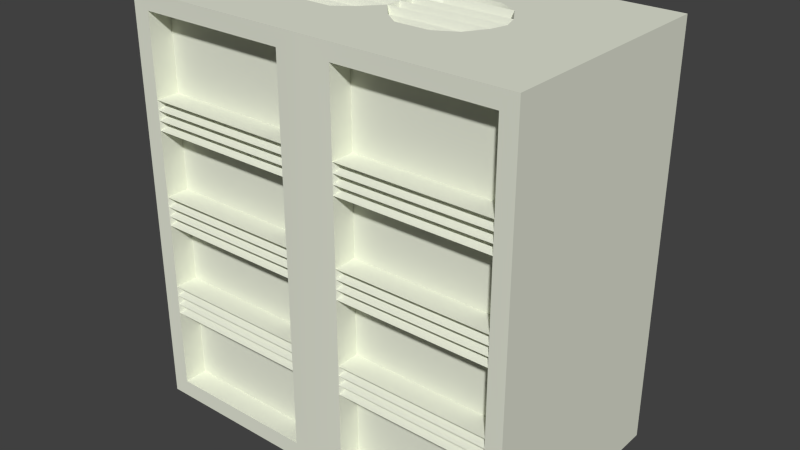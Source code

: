 # Source: Server.blend  (saved by Blender 2.66.1; exported with 4.5.12 LTS)
import bpy
from mathutils import Matrix  # noqa: F401  (used for matrix-valued properties, if any)

bpy.ops.wm.read_factory_settings(use_empty=True)
scene = bpy.context.scene
scene.name = 'Scene'

# ---- collections
col_collection_1 = bpy.data.collections.new('Collection 1'); scene.collection.children.link(col_collection_1)

# ---- materials (node trees are filled in below, after node groups)
mat_default2 = bpy.data.materials.new('default2')
mat_default2.alpha_threshold = 0.0
mat_default2.use_transparent_shadow = False
mat_default2.diffuse_color = (0.7882, 0.8118, 0.6902, 1.0)
mat_default2.roughness = 0.5
mat_default2.line_color = (0.0, 0.0, 0.0, 1.0)

# ---- material node trees

# ---- world
world_world = bpy.data.worlds.new('World'); scene.world = world_world
world_world.color = (0.05088, 0.05088, 0.05088)
world_world.use_sun_shadow = False
world_world.sun_shadow_jitter_overblur = 0.0
world_world.cycles.sampling_method = 'MANUAL'
world_world.cycles.sample_map_resolution = 256

# ---- meshes
me_cube1_001 = bpy.data.meshes.new('cube1.001')
me_cube1_001.from_pydata([(-0.9599, -0.562, -0.01358), (-0.9599, -0.562, 1.986), (0.9599, -0.562, 1.986), (0.9599, -0.562, -0.01358), (-0.9599, 0.562, -0.01358), (-0.9599, 0.562, 1.986), (0.9599, 0.562, 1.986), (0.9599, 0.562, -0.01358), (-0.0546, -0.562, 1.986), (0.0546, -0.562, 1.986), (-0.0546, -0.562, -0.01358), (0.0546, -0.562, -0.01358), (-0.1352, -0.56, 0.06699), (-0.1352, -0.56, 1.906), (-0.8793, -0.56, 1.906), (-0.8793, -0.56, 0.06699), (0.1352, -0.56, 1.906), (0.1352, -0.56, 0.06699), (0.8793, -0.56, 0.06699), (0.8793, -0.56, 1.906), (-0.1352, -0.56, 1.517), (-0.1352, -0.56, 1.376), (-0.1352, -0.56, 1.057), (-0.1352, -0.56, 0.916), (-0.1352, -0.56, 0.5971), (-0.1352, -0.56, 0.4563), (-0.8793, -0.56, 0.5971), (-0.8793, -0.56, 0.4563), (-0.8793, -0.56, 0.916), (-0.8793, -0.56, 1.057), (-0.8793, -0.56, 1.376), (-0.8793, -0.56, 1.517), (0.1352, -0.56, 0.4563), (0.1352, -0.56, 0.5971), (0.1352, -0.56, 0.916), (0.1352, -0.56, 1.057), (0.1352, -0.56, 1.376), (0.1352, -0.56, 1.517), (0.8793, -0.56, 1.376), (0.8793, -0.56, 1.517), (0.8793, -0.56, 1.057), (0.8793, -0.56, 0.916), (0.8793, -0.56, 0.5971), (0.8793, -0.56, 0.4563), (0.1352, -0.56, 1.47), (0.1352, -0.56, 1.423), (-0.8793, -0.56, 1.01), (-0.8793, -0.56, 0.963), (0.8793, -0.56, 0.5032), (0.8793, -0.56, 0.5502), (-0.8793, -0.56, 0.5502), (-0.8793, -0.56, 0.5032), (-0.8793, -0.56, 1.47), (-0.8793, -0.56, 1.423), (0.8793, -0.56, 1.423), (0.8793, -0.56, 1.47), (-0.1352, -0.56, 0.963), (-0.1352, -0.56, 1.01), (-0.1352, -0.56, 0.5032), (-0.1352, -0.56, 0.5502), (0.1352, -0.56, 0.5502), (0.1352, -0.56, 0.5032), (0.8793, -0.56, 0.963), (0.8793, -0.56, 1.01), (-0.1352, -0.56, 1.423), (-0.1352, -0.56, 1.47), (0.1352, -0.56, 1.01), (0.1352, -0.56, 0.963), (-0.8663, -0.5208, 0.5882), (-0.8663, -0.5208, 0.5672), (-0.1482, -0.5208, 0.5672), (-0.1482, -0.5208, 0.5882), (0.8663, -0.5208, 0.9331), (0.8663, -0.5208, 0.954), (0.1482, -0.5208, 0.954), (0.1482, -0.5208, 0.9331), (0.8663, -0.5208, 0.4734), (0.8663, -0.5208, 0.4943), (0.1482, -0.5208, 0.4943), (0.1482, -0.5208, 0.4734), (0.1482, -0.5208, 1.393), (0.8663, -0.5208, 1.393), (0.8663, -0.5208, 1.414), (0.1482, -0.5208, 1.414), (-0.8663, -0.5208, 1.048), (-0.8663, -0.5208, 1.027), (-0.1482, -0.5208, 1.027), (-0.1482, -0.5208, 1.048), (-0.8663, -0.5208, 1.508), (-0.8663, -0.5208, 1.487), (-0.1482, -0.5208, 1.487), (-0.1482, -0.5208, 1.508), (-0.8663, -0.5208, 0.5412), (-0.8663, -0.5208, 0.5203), (-0.1482, -0.5208, 0.5203), (-0.1482, -0.5208, 0.5412), (-0.8663, -0.5208, 0.4734), (-0.1482, -0.5208, 0.4734), (-0.1482, -0.5208, 0.4943), (-0.8663, -0.5208, 0.4943), (0.8663, -0.5208, 0.98), (0.8663, -0.5208, 1.001), (0.1482, -0.5208, 1.001), (0.1482, -0.5208, 0.98), (0.8663, -0.5208, 1.048), (0.1482, -0.5208, 1.048), (0.1482, -0.5208, 1.027), (0.8663, -0.5208, 1.027), (0.8663, -0.5208, 0.5203), (0.8663, -0.5208, 0.5412), (0.1482, -0.5208, 0.5412), (0.1482, -0.5208, 0.5203), (0.1482, -0.5208, 0.5882), (0.1482, -0.5208, 0.5672), (0.8663, -0.5208, 0.5672), (0.8663, -0.5208, 0.5882), (0.1482, -0.5208, 1.461), (0.1482, -0.5208, 1.44), (0.8663, -0.5208, 1.44), (0.8663, -0.5208, 1.461), (0.1482, -0.5208, 1.508), (0.1482, -0.5208, 1.487), (0.8663, -0.5208, 1.487), (0.8663, -0.5208, 1.508), (-0.8663, -0.5208, 1.001), (-0.8663, -0.5208, 0.98), (-0.1482, -0.5208, 0.98), (-0.1482, -0.5208, 1.001), (-0.1482, -0.5208, 0.9331), (-0.1482, -0.5208, 0.954), (-0.8663, -0.5208, 0.954), (-0.8663, -0.5208, 0.9331), (-0.8663, -0.5208, 1.461), (-0.8663, -0.5208, 1.44), (-0.1482, -0.5208, 1.44), (-0.1482, -0.5208, 1.461), (-0.1482, -0.5208, 1.393), (-0.1482, -0.5208, 1.414), (-0.8663, -0.5208, 1.414), (-0.8663, -0.5208, 1.393), (0.8793, -0.4466, 1.517), (0.8793, -0.4466, 1.906), (0.1352, -0.4466, 1.906), (0.1352, -0.4466, 1.517), (0.1352, -0.4466, 1.376), (0.1352, -0.4466, 1.057), (0.8793, -0.4466, 1.057), (0.8793, -0.4466, 1.376), (0.1352, -0.4466, 0.916), (0.1352, -0.4466, 0.5971), (0.8793, -0.4466, 0.5971), (0.8793, -0.4466, 0.916), (-0.8793, -0.4466, 0.4563), (-0.8793, -0.4466, 0.06699), (-0.1352, -0.4466, 0.06699), (-0.1352, -0.4466, 0.4563), (-0.1352, -0.4466, 0.5971), (-0.1352, -0.4466, 0.916), (-0.8793, -0.4466, 0.916), (-0.8793, -0.4466, 0.5971), (-0.1352, -0.4466, 1.057), (-0.1352, -0.4466, 1.376), (-0.8793, -0.4466, 1.376), (-0.8793, -0.4466, 1.057), (0.1352, -0.4466, 0.4563), (0.1352, -0.4466, 0.06699), (0.8793, -0.4466, 0.06699), (0.8793, -0.4466, 0.4563), (-0.1352, -0.4466, 1.517), (-0.1352, -0.4466, 1.906), (-0.8793, -0.4466, 1.906), (-0.8793, -0.4466, 1.517), (0.0, -0.562, 1.986), (0.0, 0.562, 1.986), (0.4799, 0.562, 1.986), (0.5072, -0.562, 1.986), (-0.4799, 0.562, 1.986), (-0.5072, -0.562, 1.986), (-0.4992, -0.2321, 1.986), (-0.488, 0.2321, 1.986), (0.488, 0.2321, 1.986), (0.4992, -0.2321, 1.986), (0.0, 0.2322, 1.986), (0.0, -0.2322, 1.986), (0.0, 0.0774, 1.986), (0.0, -0.0774, 1.986), (0.4955, -0.07737, 1.986), (0.4917, 0.07737, 1.986), (-0.4917, 0.07737, 1.986), (-0.4955, -0.07737, 1.986), (-0.1627, 0.2322, 1.986), (-0.3253, 0.2321, 1.986), (-0.3328, -0.2321, 1.986), (-0.1664, -0.2322, 1.986), (0.3253, 0.2321, 1.986), (0.1627, 0.2322, 1.986), (0.1664, -0.2322, 1.986), (0.3328, -0.2321, 1.986), (0.5173, 1.058e-16, 1.986), (-0.5173, 1.374e-16, 1.986), (-0.434, -0.1758, 1.986), (-0.0872, -0.1758, 1.986), (-0.08523, 0.1758, 1.986), (-0.4281, 0.1758, 1.986), (0.08523, 0.1758, 1.986), (0.0872, -0.1758, 1.986), (0.434, -0.1758, 1.986), (0.4281, 0.1758, 1.986), (0.0, 1.216e-16, 1.986), (-0.3832, 0.1804, 1.951), (-0.1206, 0.1805, 1.951), (-0.1664, 0.2138, 1.951), (-0.3224, 0.2138, 1.951), (0.4834, 0.05902, 1.951), (0.01149, 0.05904, 1.951), (0.01149, 0.004628, 1.951), (0.5014, 0.004628, 1.951), (-0.4706, 0.082, 1.951), (-0.02515, 0.08202, 1.951), (-0.09048, 0.1575, 1.951), (-0.4219, 0.1575, 1.951), (-0.5014, 0.004628, 1.951), (-0.01149, 0.004628, 1.951), (-0.01149, 0.05904, 1.951), (-0.4834, 0.05902, 1.951), (0.01149, -0.07277, 1.951), (0.4868, -0.07274, 1.951), (0.5021, -0.01835, 1.951), (0.01149, -0.01835, 1.951), (-0.4868, -0.07274, 1.951), (-0.01149, -0.07277, 1.951), (-0.01149, -0.01835, 1.951), (-0.5021, -0.01835, 1.951), (0.4219, 0.1575, 1.951), (0.09048, 0.1575, 1.951), (0.02515, 0.08202, 1.951), (0.4706, 0.082, 1.951), (0.1206, 0.1805, 1.951), (0.3832, 0.1804, 1.951), (0.3224, 0.2138, 1.951), (0.1664, 0.2138, 1.951), (0.09237, -0.1712, 1.951), (0.4277, -0.1712, 1.951), (0.4748, -0.09573, 1.951), (0.02553, -0.09575, 1.951), (-0.4277, -0.1712, 1.951), (-0.09237, -0.1712, 1.951), (-0.02553, -0.09575, 1.951), (-0.4748, -0.09573, 1.951), (0.1701, -0.2275, 1.951), (0.3298, -0.2275, 1.951), (0.3898, -0.1942, 1.951), (0.1232, -0.1942, 1.951), (-0.3298, -0.2275, 1.951), (-0.1701, -0.2275, 1.951), (-0.1232, -0.1942, 1.951), (-0.3898, -0.1942, 1.951), (-0.4868, -0.07274, 1.951), (-0.4868, -0.07274, 1.951), (-0.01149, -0.07277, 1.951), (-0.01149, -0.07277, 1.951), (0.4955, -0.07737, 1.986), (0.4955, -0.07737, 1.986), (0.4955, -0.07737, 1.986), (0.4955, -0.07737, 1.986), (0.4868, -0.07274, 1.951), (0.4868, -0.07274, 1.951), (0.8793, -0.4466, 1.517), (0.8793, -0.4466, 1.517), (0.1352, -0.4466, 1.517), (0.1352, -0.4466, 1.517), (-0.1352, -0.56, 1.517), (-0.1352, -0.56, 1.517), (-0.1352, -0.56, 1.517), (-0.1352, -0.56, 1.517), (-0.1482, -0.5208, 1.508), (-0.1482, -0.5208, 1.508), (0.0, 0.0774, 1.986), (0.0, 0.0774, 1.986), (0.0, 0.0774, 1.986), (0.0, 0.0774, 1.986), (0.0, 0.0774, 1.986), (0.0, 0.0774, 1.986), (0.0, 0.0774, 1.986), (0.0, 0.0774, 1.986), (-0.01149, 0.05904, 1.951), (-0.01149, 0.05904, 1.951), (0.09237, -0.1712, 1.951), (0.09237, -0.1712, 1.951), (0.02553, -0.09575, 1.951), (0.02553, -0.09575, 1.951), (-0.8793, -0.56, 0.963), (-0.8793, -0.56, 0.963), (-0.8793, -0.56, 0.963), (-0.8793, -0.56, 0.963), (-0.8663, -0.5208, 0.98), (-0.8663, -0.5208, 0.98), (0.8793, -0.56, 1.47), (0.8793, -0.56, 1.47), (0.8793, -0.56, 1.47), (0.8793, -0.56, 1.47), (0.8663, -0.5208, 1.461), (0.8663, -0.5208, 1.461), (-0.1482, -0.5208, 0.9331), (-0.1482, -0.5208, 0.9331), (-0.1482, -0.5208, 0.954), (-0.1482, -0.5208, 0.954), (0.8663, -0.5208, 0.4734), (0.8663, -0.5208, 0.4734), (0.1482, -0.5208, 0.4734), (0.1482, -0.5208, 0.4734), (-0.8663, -0.5208, 1.461), (-0.8663, -0.5208, 1.461), (-0.8663, -0.5208, 1.44), (-0.8663, -0.5208, 1.44), (-0.8793, -0.56, 1.517), (-0.8793, -0.56, 1.517), (-0.8793, -0.56, 1.517), (-0.8793, -0.56, 1.517), (-0.8663, -0.5208, 1.508), (-0.8663, -0.5208, 1.508), (0.8663, -0.5208, 0.98), (0.8663, -0.5208, 0.98), (0.8663, -0.5208, 1.001), (0.8663, -0.5208, 1.001), (-0.8663, -0.5208, 0.5882), (-0.8663, -0.5208, 0.5882), (-0.8663, -0.5208, 0.5672), (-0.8663, -0.5208, 0.5672), (-0.1352, -0.56, 0.5032), (-0.1352, -0.56, 0.5032), (-0.1352, -0.56, 0.5032), (-0.1352, -0.56, 0.5032), (-0.1482, -0.5208, 0.4943), (-0.1482, -0.5208, 0.4943), (0.1352, -0.56, 1.906), (0.1352, -0.56, 1.906), (0.1352, -0.56, 1.517), (0.1352, -0.56, 1.517), (0.1352, -0.56, 1.517), (0.1352, -0.56, 1.517), (-0.1352, -0.56, 0.06699), (-0.1352, -0.56, 0.06699), (-0.8793, -0.56, 0.06699), (-0.8793, -0.56, 0.06699), (0.434, -0.1758, 1.986), (0.434, -0.1758, 1.986), (0.434, -0.1758, 1.986), (0.434, -0.1758, 1.986), (0.3898, -0.1942, 1.951), (0.3898, -0.1942, 1.951), (-0.9599, 0.562, -0.01358), (-0.9599, 0.562, -0.01358), (-0.9599, 0.562, 1.986), (-0.9599, 0.562, 1.986), (-0.8793, -0.56, 1.47), (-0.8793, -0.56, 1.47), (-0.8793, -0.56, 1.47), (-0.8793, -0.56, 1.47), (-0.8793, -0.4466, 1.376), (-0.8793, -0.4466, 1.376), (-0.8793, -0.4466, 1.057), (-0.8793, -0.4466, 1.057), (0.1352, -0.56, 1.057), (0.1352, -0.56, 1.057), (0.1352, -0.56, 1.057), (0.1352, -0.56, 1.057), (0.1352, -0.56, 1.376), (0.1352, -0.56, 1.376), (0.1352, -0.56, 1.376), (0.1352, -0.56, 1.376), (0.0, -0.0774, 1.986), (0.0, -0.0774, 1.986), (0.0, -0.0774, 1.986), (0.0, -0.0774, 1.986), (0.0, -0.0774, 1.986), (0.0, -0.0774, 1.986), (0.0, -0.0774, 1.986), (0.0, -0.0774, 1.986), (0.01149, -0.07277, 1.951), (0.01149, -0.07277, 1.951), (0.3253, 0.2321, 1.986), (0.1627, 0.2322, 1.986), (0.1627, 0.2322, 1.986), (0.8793, -0.56, 1.517), (0.8793, -0.56, 1.517), (0.8793, -0.56, 1.517), (0.8793, -0.56, 1.517), (0.8663, -0.5208, 1.508), (0.8663, -0.5208, 1.508), (0.1664, -0.2322, 1.986), (0.1664, -0.2322, 1.986), (0.0872, -0.1758, 1.986), (0.0872, -0.1758, 1.986), (0.0872, -0.1758, 1.986), (0.0872, -0.1758, 1.986), (0.1352, -0.56, 1.47), (0.1352, -0.56, 1.47), (0.1352, -0.56, 1.47), (0.1352, -0.56, 1.47), (0.1482, -0.5208, 1.487), (0.1482, -0.5208, 1.487), (-0.8793, -0.56, 0.4563), (-0.8793, -0.56, 0.4563), (-0.8793, -0.56, 0.4563), (-0.8793, -0.56, 0.4563), (-0.5014, 0.004628, 1.951), (-0.5014, 0.004628, 1.951), (-0.01149, 0.004628, 1.951), (-0.01149, 0.004628, 1.951), (-0.8663, -0.5208, 0.4943), (-0.8663, -0.5208, 0.4943), (-0.1352, -0.4466, 1.376), (-0.1352, -0.4466, 1.376), (0.1352, -0.56, 1.423), (0.1352, -0.56, 1.423), (0.1352, -0.56, 1.423), (0.1352, -0.56, 1.423), (-0.1352, -0.56, 0.963), (-0.1352, -0.56, 0.963), (-0.1352, -0.56, 0.963), (-0.1352, -0.56, 0.963), (-0.3298, -0.2275, 1.951), (-0.1701, -0.2275, 1.951), (-0.1701, -0.2275, 1.951), (0.1352, -0.56, 0.5971), (0.1352, -0.56, 0.5971), (0.1352, -0.56, 0.5971), (0.1352, -0.56, 0.5971), (0.8793, -0.56, 0.5971), (0.8793, -0.56, 0.5971), (0.8793, -0.56, 0.5971), (0.8793, -0.56, 0.5971), (-0.1352, -0.56, 1.423), (-0.1352, -0.56, 1.423), (-0.1352, -0.56, 1.423), (-0.1352, -0.56, 1.423), (-0.1352, -0.56, 1.47), (-0.1352, -0.56, 1.47), (-0.1352, -0.56, 1.47), (-0.1352, -0.56, 1.47), (0.8793, -0.56, 1.376), (0.8793, -0.56, 1.376), (0.8793, -0.56, 1.376), (0.8793, -0.56, 1.376), (0.8793, -0.56, 1.057), (0.8793, -0.56, 1.057), (0.8793, -0.56, 1.057), (0.8793, -0.56, 1.057), (0.1352, -0.56, 1.01), (0.1352, -0.56, 1.01), (0.1352, -0.56, 1.01), (0.1352, -0.56, 1.01), (0.1352, -0.56, 0.963), (0.1352, -0.56, 0.963), (0.1352, -0.56, 0.963), (0.1352, -0.56, 0.963), (0.5173, 1.058e-16, 1.986), (0.5173, 1.058e-16, 1.986), (0.5173, 1.058e-16, 1.986), (0.5173, 1.058e-16, 1.986), (0.0, 1.216e-16, 1.986), (0.0, 1.216e-16, 1.986), (0.0, 1.216e-16, 1.986), (0.0, 1.216e-16, 1.986), (0.0, 1.216e-16, 1.986), (0.0, 1.216e-16, 1.986), (0.0, 1.216e-16, 1.986), (0.9599, -0.562, 1.986), (0.9599, -0.562, 1.986), (0.9599, -0.562, -0.01358), (0.9599, -0.562, -0.01358), (-0.1482, -0.5208, 0.4734), (-0.1482, -0.5208, 0.4734), (-0.1352, -0.4466, 1.057), (-0.1352, -0.4466, 1.057), (-0.3328, -0.2321, 1.986), (-0.1664, -0.2322, 1.986), (-0.1664, -0.2322, 1.986), (0.1352, -0.56, 0.916), (0.1352, -0.56, 0.916), (0.1352, -0.56, 0.916), (0.1352, -0.56, 0.916), (0.02515, 0.08202, 1.951), (0.02515, 0.08202, 1.951), (0.4706, 0.082, 1.951), (0.4706, 0.082, 1.951), (-0.8663, -0.5208, 0.4734), (-0.8663, -0.5208, 0.4734), (-0.1232, -0.1942, 1.951), (-0.1232, -0.1942, 1.951), (-0.1352, -0.4466, 1.906), (-0.1352, -0.4466, 1.906), (-0.8793, -0.4466, 1.906), (-0.8793, -0.4466, 1.906), (-0.8663, -0.5208, 1.487), (-0.8663, -0.5208, 1.487), (-0.9599, -0.562, -0.01358), (-0.9599, -0.562, -0.01358), (-0.9599, -0.562, 1.986), (-0.9599, -0.562, 1.986), (0.0546, -0.562, -0.01358), (-0.4277, -0.1712, 1.951), (-0.4277, -0.1712, 1.951), (-0.4748, -0.09573, 1.951), (-0.4748, -0.09573, 1.951), (0.1482, -0.5208, 1.508), (0.1482, -0.5208, 1.508), (-0.1352, -0.4466, 1.517), (-0.1352, -0.4466, 1.517), (-0.8793, -0.4466, 1.517), (-0.8793, -0.4466, 1.517), (0.4834, 0.05902, 1.951), (0.4834, 0.05902, 1.951), (0.5014, 0.004628, 1.951), (0.5014, 0.004628, 1.951), (0.1352, -0.56, 0.4563), (0.1352, -0.56, 0.4563), (0.1352, -0.56, 0.4563), (0.1352, -0.56, 0.4563), (0.1352, -0.4466, 0.4563), (0.1352, -0.4466, 0.4563), (-0.1352, -0.56, 0.5971), (-0.1352, -0.56, 0.5971), (-0.1352, -0.56, 0.5971), (-0.1352, -0.56, 0.5971), (-0.1482, -0.5208, 0.5882), (-0.1482, -0.5208, 0.5882), (0.8793, -0.56, 0.916), (0.8793, -0.56, 0.916), (0.8793, -0.56, 0.916), (0.8793, -0.56, 0.916), (0.1482, -0.5208, 1.048), (0.1482, -0.5208, 1.048), (0.1482, -0.5208, 1.027), (0.1482, -0.5208, 1.027), (0.01149, -0.01835, 1.951), (0.01149, -0.01835, 1.951), (-0.434, -0.1758, 1.986), (-0.434, -0.1758, 1.986), (-0.434, -0.1758, 1.986), (-0.434, -0.1758, 1.986), (-0.0872, -0.1758, 1.986), (-0.0872, -0.1758, 1.986), (-0.0872, -0.1758, 1.986), (-0.0872, -0.1758, 1.986), (0.4277, -0.1712, 1.951), (0.4277, -0.1712, 1.951), (-0.1352, -0.56, 1.057), (-0.1352, -0.56, 1.057), (-0.1352, -0.56, 1.057), (-0.1352, -0.56, 1.057), (0.8663, -0.5208, 0.5203), (0.8663, -0.5208, 0.5203), (0.8663, -0.5208, 0.5412), (0.8663, -0.5208, 0.5412), (0.8663, -0.5208, 1.048), (0.8663, -0.5208, 1.048), (0.8663, -0.5208, 1.027), (0.8663, -0.5208, 1.027), (-0.1482, -0.5208, 1.393), (-0.1482, -0.5208, 1.393), (-0.1482, -0.5208, 1.414), (-0.1482, -0.5208, 1.414), (-0.8793, -0.56, 0.5032), (-0.8793, -0.56, 0.5032), (-0.8793, -0.56, 0.5032), (-0.8793, -0.56, 0.5032), (0.1352, -0.4466, 0.06699), (0.1352, -0.4466, 0.06699), (0.8793, -0.4466, 0.06699), (0.8793, -0.4466, 0.06699), (-0.4917, 0.07737, 1.986), (-0.4917, 0.07737, 1.986), (-0.4917, 0.07737, 1.986), (-0.4917, 0.07737, 1.986), (-0.4281, 0.1758, 1.986), (-0.4281, 0.1758, 1.986), (-0.4281, 0.1758, 1.986), (-0.4281, 0.1758, 1.986), (-0.1482, -0.5208, 0.98), (-0.1482, -0.5208, 0.98), (0.8663, -0.5208, 0.9331), (0.8663, -0.5208, 0.9331), (0.8663, -0.5208, 0.954), (0.8663, -0.5208, 0.954), (-0.4706, 0.082, 1.951), (-0.4706, 0.082, 1.951), (-0.02515, 0.08202, 1.951), (-0.02515, 0.08202, 1.951), (0.1352, -0.4466, 1.906), (0.1352, -0.4466, 1.906), (0.1482, -0.5208, 0.9331), (0.1482, -0.5208, 0.9331), (-0.1482, -0.5208, 1.44), (-0.1482, -0.5208, 1.44), (-0.1482, -0.5208, 1.461), (-0.1482, -0.5208, 1.461), (0.1701, -0.2275, 1.951), (0.1701, -0.2275, 1.951), (0.1232, -0.1942, 1.951), (0.1232, -0.1942, 1.951), (-0.1482, -0.5208, 0.5672), (-0.1482, -0.5208, 0.5672), (-0.8793, -0.56, 1.376), (-0.8793, -0.56, 1.376), (-0.8793, -0.56, 1.376), (-0.8793, -0.56, 1.376), (-0.8663, -0.5208, 1.393), (-0.8663, -0.5208, 1.393), (-0.5072, -0.562, 1.986), (0.9599, 0.562, 1.986), (0.9599, 0.562, 1.986), (0.9599, 0.562, -0.01358), (0.9599, 0.562, -0.01358), (0.8793, -0.56, 0.5032), (0.8793, -0.56, 0.5032), (0.8793, -0.56, 0.5032), (0.8793, -0.56, 0.5032), (0.1352, -0.56, 0.5032), (0.1352, -0.56, 0.5032), (0.1352, -0.56, 0.5032), (0.1352, -0.56, 0.5032), (0.8793, -0.56, 0.5502), (0.8793, -0.56, 0.5502), (0.8793, -0.56, 0.5502), (0.8793, -0.56, 0.5502), (0.1352, -0.56, 0.5502), (0.1352, -0.56, 0.5502), (0.1352, -0.56, 0.5502), (0.1352, -0.56, 0.5502), (-0.0546, -0.562, -0.01358), (0.1482, -0.5208, 0.5203), (0.1482, -0.5208, 0.5203), (0.1482, -0.5208, 1.001), (0.1482, -0.5208, 1.001), (-0.1482, -0.5208, 1.001), (-0.1482, -0.5208, 1.001), (0.1482, -0.5208, 1.393), (0.1482, -0.5208, 1.393), (0.1482, -0.5208, 1.414), (0.1482, -0.5208, 1.414), (0.8793, -0.4466, 0.5971), (0.8793, -0.4466, 0.5971), (-0.1352, -0.56, 1.376), (-0.1352, -0.56, 1.376), (-0.1352, -0.56, 1.376), (-0.1352, -0.56, 1.376), (-0.8793, -0.56, 1.057), (-0.8793, -0.56, 1.057), (-0.8793, -0.56, 1.057), (-0.8793, -0.56, 1.057), (-0.8663, -0.5208, 1.048), (-0.8663, -0.5208, 1.048), (0.1482, -0.5208, 0.4943), (0.1482, -0.5208, 0.4943), (0.1352, -0.4466, 1.376), (0.1352, -0.4466, 1.376), (0.8793, -0.4466, 1.376), (0.8793, -0.4466, 1.376), (0.4748, -0.09573, 1.951), (0.4748, -0.09573, 1.951), (0.0, 0.562, 1.986), (0.4799, 0.562, 1.986), (0.3298, -0.2275, 1.951), (-0.1352, -0.4466, 0.5971), (-0.1352, -0.4466, 0.5971), (-0.8793, -0.56, 1.01), (-0.8793, -0.56, 1.01), (-0.8793, -0.56, 1.01), (-0.8793, -0.56, 1.01), (-0.8663, -0.5208, 1.027), (-0.8663, -0.5208, 1.027), (0.8793, -0.56, 1.906), (0.8793, -0.56, 1.906), (0.8793, -0.56, 1.423), (0.8793, -0.56, 1.423), (0.8793, -0.56, 1.423), (0.8793, -0.56, 1.423), (0.08523, 0.1758, 1.986), (0.08523, 0.1758, 1.986), (0.08523, 0.1758, 1.986), (0.08523, 0.1758, 1.986), (0.09048, 0.1575, 1.951), (0.09048, 0.1575, 1.951), (-0.08523, 0.1758, 1.986), (-0.08523, 0.1758, 1.986), (-0.08523, 0.1758, 1.986), (-0.08523, 0.1758, 1.986), (-0.09048, 0.1575, 1.951), (-0.09048, 0.1575, 1.951), (-0.1482, -0.5208, 1.048), (-0.1482, -0.5208, 1.048), (0.3224, 0.2138, 1.951), (0.1664, 0.2138, 1.951), (0.1664, 0.2138, 1.951), (-0.8663, -0.5208, 0.9331), (-0.8663, -0.5208, 0.9331), (0.1482, -0.5208, 0.98), (0.1482, -0.5208, 0.98), (-0.8663, -0.5208, 0.5412), (-0.8663, -0.5208, 0.5412), (-0.8663, -0.5208, 0.5203), (-0.8663, -0.5208, 0.5203), (-0.0546, -0.562, 1.986), (0.8793, -0.4466, 1.906), (0.8793, -0.4466, 1.906), (-0.1352, -0.56, 0.916), (-0.1352, -0.56, 0.916), (-0.1352, -0.56, 0.916), (-0.1352, -0.56, 0.916), (-0.1482, -0.5208, 0.5203), (-0.1482, -0.5208, 0.5203), (-0.01149, -0.01835, 1.951), (-0.01149, -0.01835, 1.951), (-0.4219, 0.1575, 1.951), (-0.4219, 0.1575, 1.951), (-0.5173, 1.374e-16, 1.986), (-0.5173, 1.374e-16, 1.986), (-0.5173, 1.374e-16, 1.986), (-0.5173, 1.374e-16, 1.986), (-0.5021, -0.01835, 1.951), (-0.5021, -0.01835, 1.951), (-0.8793, -0.4466, 0.916), (-0.8793, -0.4466, 0.916), (-0.8793, -0.4466, 0.5971), (-0.8793, -0.4466, 0.5971), (-0.1352, -0.56, 1.906), (-0.1352, -0.56, 1.906), (-0.8793, -0.56, 1.906), (-0.8793, -0.56, 1.906), (-0.8793, -0.56, 0.916), (-0.8793, -0.56, 0.916), (-0.8793, -0.56, 0.916), (-0.8793, -0.56, 0.916), (-0.1664, 0.2138, 1.951), (-0.1664, 0.2138, 1.951), (-0.3224, 0.2138, 1.951), (-0.4834, 0.05902, 1.951), (-0.4834, 0.05902, 1.951), (0.1482, -0.5208, 0.954), (0.1482, -0.5208, 0.954), (-0.09237, -0.1712, 1.951), (-0.09237, -0.1712, 1.951), (0.5021, -0.01835, 1.951), (0.5021, -0.01835, 1.951), (-0.3898, -0.1942, 1.951), (-0.3898, -0.1942, 1.951), (0.8663, -0.5208, 1.487), (0.8663, -0.5208, 1.487), (0.4281, 0.1758, 1.986), (0.4281, 0.1758, 1.986), (0.4281, 0.1758, 1.986), (0.4281, 0.1758, 1.986), (0.3832, 0.1804, 1.951), (0.3832, 0.1804, 1.951), (0.01149, 0.05904, 1.951), (0.01149, 0.05904, 1.951), (0.01149, 0.004628, 1.951), (0.01149, 0.004628, 1.951), (0.8793, -0.56, 1.01), (0.8793, -0.56, 1.01), (0.8793, -0.56, 1.01), (0.8793, -0.56, 1.01), (0.0546, -0.562, 1.986), (0.5072, -0.562, 1.986), (0.8793, -0.56, 0.4563), (0.8793, -0.56, 0.4563), (0.8793, -0.56, 0.4563), (0.8793, -0.56, 0.4563), (-0.02553, -0.09575, 1.951), (-0.02553, -0.09575, 1.951), (0.1352, -0.56, 0.06699), (0.1352, -0.56, 0.06699), (-0.1352, -0.4466, 0.06699), (-0.1352, -0.4466, 0.06699), (-0.8793, -0.4466, 0.4563), (-0.8793, -0.4466, 0.4563), (-0.1352, -0.56, 1.01), (-0.1352, -0.56, 1.01), (-0.1352, -0.56, 1.01), (-0.1352, -0.56, 1.01), (0.8793, -0.4466, 0.916), (0.8793, -0.4466, 0.916), (-0.1482, -0.5208, 1.487), (-0.1482, -0.5208, 1.487), (-0.8663, -0.5208, 1.414), (-0.8663, -0.5208, 1.414), (0.8793, -0.4466, 0.4563), (0.8793, -0.4466, 0.4563), (0.4917, 0.07737, 1.986), (0.4917, 0.07737, 1.986), (0.4917, 0.07737, 1.986), (0.4917, 0.07737, 1.986), (-0.8663, -0.5208, 1.001), (-0.8663, -0.5208, 1.001), (0.1482, -0.5208, 1.461), (0.1482, -0.5208, 1.461), (0.1482, -0.5208, 1.44), (0.1482, -0.5208, 1.44), (-0.1352, -0.56, 0.4563), (-0.1352, -0.56, 0.4563), (-0.1352, -0.56, 0.4563), (-0.1352, -0.56, 0.4563), (-0.4955, -0.07737, 1.986), (-0.4955, -0.07737, 1.986), (-0.4955, -0.07737, 1.986), (-0.4955, -0.07737, 1.986), (0.8793, -0.56, 0.963), (0.8793, -0.56, 0.963), (0.8793, -0.56, 0.963), (0.8793, -0.56, 0.963), (0.8663, -0.5208, 1.44), (0.8663, -0.5208, 1.44), (-0.1206, 0.1805, 1.951), (-0.1206, 0.1805, 1.951), (0.8663, -0.5208, 1.414), (0.8663, -0.5208, 1.414), (-0.1352, -0.4466, 0.916), (-0.1352, -0.4466, 0.916), (0.1482, -0.5208, 0.5412), (0.1482, -0.5208, 0.5412), (-0.3832, 0.1804, 1.951), (-0.3832, 0.1804, 1.951), (0.0, -0.562, 1.986), (-0.1352, -0.56, 0.5502), (-0.1352, -0.56, 0.5502), (-0.1352, -0.56, 0.5502), (-0.1352, -0.56, 0.5502), (-0.1482, -0.5208, 0.5412), (-0.1482, -0.5208, 0.5412), (-0.1627, 0.2322, 1.986), (-0.1627, 0.2322, 1.986), (0.1352, -0.4466, 1.057), (0.1352, -0.4466, 1.057), (-0.4799, 0.562, 1.986), (0.8663, -0.5208, 0.5882), (0.8663, -0.5208, 0.5882), (0.1352, -0.4466, 0.916), (0.1352, -0.4466, 0.916), (0.1352, -0.4466, 0.5971), (0.1352, -0.4466, 0.5971), (0.8793, -0.56, 0.06699), (0.8793, -0.56, 0.06699), (-0.8793, -0.56, 1.423), (-0.8793, -0.56, 1.423), (-0.8793, -0.56, 1.423), (-0.8793, -0.56, 1.423), (-0.3253, 0.2321, 1.986), (0.1482, -0.5208, 0.5672), (0.1482, -0.5208, 0.5672), (-0.1482, -0.5208, 1.027), (-0.1482, -0.5208, 1.027), (-0.8793, -0.56, 0.5971), (-0.8793, -0.56, 0.5971), (-0.8793, -0.56, 0.5971), (-0.8793, -0.56, 0.5971), (-0.8663, -0.5208, 0.954), (-0.8663, -0.5208, 0.954), (0.1482, -0.5208, 0.5882), (0.1482, -0.5208, 0.5882), (0.1206, 0.1805, 1.951), (0.1206, 0.1805, 1.951), (0.8663, -0.5208, 0.5672), (0.8663, -0.5208, 0.5672), (0.8793, -0.4466, 1.057), (0.8793, -0.4466, 1.057), (-0.8793, -0.4466, 0.06699), (-0.8793, -0.4466, 0.06699), (0.4219, 0.1575, 1.951), (0.4219, 0.1575, 1.951), (-0.8793, -0.56, 0.5502), (-0.8793, -0.56, 0.5502), (-0.8793, -0.56, 0.5502), (-0.8793, -0.56, 0.5502), (-0.1352, -0.4466, 0.4563), (-0.1352, -0.4466, 0.4563), (0.8663, -0.5208, 1.393), (0.8663, -0.5208, 1.393), (0.8663, -0.5208, 0.4943), (0.8663, -0.5208, 0.4943), (0.3328, -0.2321, 1.986)], [], [(169, 170, 171), (171, 168, 169), (3, 613, 611), (3, 611, 468), (7, 470, 501), (7, 501, 631), (631, 498, 351), (631, 351, 7), (704, 193, 192), (704, 192, 610), (173, 663, 614), (663, 612, 614), (4, 5, 835), (4, 835, 173), (4, 173, 614), (497, 1, 354), (497, 354, 352), (166, 167, 520), (520, 165, 166), (11, 9, 824), (10, 11, 824), (10, 824, 8), (8, 13, 272), (8, 272, 65), (8, 65, 64), (8, 64, 646), (8, 646, 550), (8, 550, 57), (8, 57, 419), (10, 8, 419), (10, 419, 23), (10, 23, 523), (10, 523, 826), (10, 826, 330), (10, 330, 801), (10, 801, 12), (177, 500, 14), (177, 14, 13), (177, 13, 8), (0, 15, 27), (0, 27, 51), (0, 51, 50), (0, 50, 853), (0, 853, 731), (0, 731, 292), (0, 292, 500), (292, 668, 500), (668, 648, 500), (648, 604, 500), (604, 53, 500), (53, 357, 500), (357, 318, 500), (318, 14, 500), (10, 12, 15), (15, 0, 10), (11, 772, 516), (11, 516, 620), (11, 620, 627), (11, 627, 426), (11, 426, 34), (11, 34, 67), (11, 67, 9), (67, 66, 9), (66, 35, 9), (35, 36, 9), (36, 45, 9), (45, 44, 9), (44, 37, 9), (37, 16, 9), (471, 18, 772), (772, 11, 471), (2, 19, 385), (2, 385, 298), (2, 298, 676), (2, 676, 38), (2, 38, 40), (2, 40, 762), (2, 762, 811), (471, 2, 811), (471, 811, 529), (471, 529, 429), (471, 429, 624), (471, 624, 618), (471, 618, 766), (471, 766, 18), (175, 9, 16), (175, 16, 19), (175, 19, 2), (161, 162, 160), (162, 163, 160), (818, 158, 159), (159, 666, 818), (775, 155, 776), (776, 153, 775), (149, 643, 782), (149, 782, 148), (865, 147, 656), (656, 145, 865), (141, 590, 143), (143, 140, 141), (69, 70, 71), (69, 71, 68), (73, 74, 75), (75, 72, 73), (77, 654, 79), (79, 76, 77), (82, 640, 80), (80, 81, 82), (671, 851, 87), (671, 87, 652), (496, 90, 275), (496, 275, 319), (93, 94, 829), (93, 829, 92), (333, 99, 96), (96, 97, 333), (101, 102, 698), (698, 100, 101), (105, 106, 104), (106, 107, 104), (109, 820, 633), (633, 108, 109), (849, 114, 836), (849, 836, 859), (798, 813, 301), (798, 301, 796), (400, 748, 388), (400, 388, 507), (295, 126, 127), (295, 127, 124), (129, 857, 131), (131, 303, 129), (133, 134, 135), (133, 135, 132), (137, 786, 139), (139, 136, 137), (327, 326, 855), (855, 872, 327), (825, 602, 328), (328, 873, 825), (24, 526, 603), (603, 828, 24), (325, 527, 524), (524, 854, 325), (810, 584, 582), (582, 530, 810), (740, 585, 809), (809, 455, 740), (593, 741, 453), (453, 479, 593), (528, 583, 592), (592, 481, 528), (617, 879, 307), (307, 768, 617), (78, 880, 48), (48, 61, 78), (310, 655, 621), (621, 517, 310), (43, 308, 309), (309, 519, 43), (442, 878, 639), (639, 367, 442), (677, 816, 877), (877, 444, 677), (83, 817, 675), (675, 414, 83), (638, 641, 415), (415, 369, 638), (85, 84, 29), (29, 667, 85), (779, 852, 672), (672, 669, 779), (22, 691, 86), (86, 781, 22), (653, 692, 549), (549, 650, 653), (495, 88, 31), (31, 355, 495), (438, 785, 89), (89, 356, 438), (20, 91, 784), (784, 440, 20), (320, 276, 273), (273, 316, 320), (702, 700, 871), (871, 566, 702), (331, 712, 703), (703, 567, 331), (59, 95, 711), (711, 332, 59), (701, 830, 827), (827, 874, 701), (800, 473, 488), (488, 403, 800), (58, 98, 472), (472, 802, 58), (410, 334, 329), (329, 564, 410), (487, 411, 565), (565, 405, 487), (761, 323, 321), (321, 808, 761), (634, 324, 760), (760, 449, 634), (699, 635, 450), (450, 454, 699), (62, 322, 103), (103, 456, 62), (532, 556, 445), (445, 365, 532), (535, 533, 364), (364, 451, 535), (63, 558, 534), (534, 452, 63), (447, 557, 559), (559, 763, 447), (623, 554, 552), (552, 616, 623), (110, 555, 49), (49, 60, 110), (632, 821, 628), (628, 619, 632), (615, 553, 111), (111, 622, 615), (113, 112, 427), (427, 629, 113), (625, 864, 850), (850, 630, 625), (431, 115, 863), (863, 626, 431), (860, 837, 42), (42, 33, 860), (799, 797, 398), (398, 416, 799), (54, 812, 117), (117, 417, 54), (55, 119, 118), (118, 678, 55), (116, 302, 297), (297, 397, 116), (121, 120, 338), (338, 396, 121), (299, 749, 401), (401, 399, 299), (39, 123, 122), (122, 300, 39), (506, 389, 384), (384, 337, 506), (125, 795, 46), (46, 47, 125), (420, 580, 296), (296, 293, 420), (780, 636, 581), (581, 421, 780), (794, 637, 778), (778, 670, 794), (56, 305, 128), (128, 710, 56), (130, 306, 418), (418, 291, 130), (697, 858, 294), (294, 732, 697), (707, 304, 696), (696, 733, 707), (314, 311, 52), (52, 847, 314), (435, 595, 313), (313, 846, 435), (439, 596, 594), (594, 436, 439), (312, 597, 437), (437, 358, 312), (433, 562, 560), (560, 21, 433), (138, 563, 434), (434, 844, 138), (608, 787, 845), (845, 30, 608), (645, 561, 609), (609, 605, 645), (674, 705, 268), (268, 386, 674), (335, 142, 673), (142, 706, 673), (340, 269, 591), (340, 591, 336), (387, 267, 339), (267, 270, 339), (363, 833, 144), (363, 144, 368), (446, 866, 366), (866, 834, 366), (441, 658, 146), (146, 448, 441), (370, 657, 443), (657, 659, 443), (428, 840, 838), (428, 838, 480), (430, 642, 425), (642, 841, 425), (41, 151, 150), (150, 432, 41), (482, 839, 531), (839, 783, 531), (343, 867, 152), (343, 152, 402), (341, 774, 344), (774, 868, 344), (25, 876, 154), (154, 342, 25), (404, 777, 875), (404, 875, 803), (708, 157, 665), (665, 522, 708), (28, 723, 709), (723, 819, 709), (856, 725, 724), (856, 724, 734), (525, 156, 26), (156, 726, 26), (644, 412, 474), (474, 548, 644), (606, 359, 647), (359, 413, 647), (649, 361, 360), (649, 360, 607), (551, 475, 651), (475, 362, 651), (17, 568, 164), (17, 164, 32), (842, 570, 773), (570, 569, 773), (767, 788, 571), (571, 843, 767), (518, 521, 789), (518, 789, 769), (728, 491, 508), (508, 271, 728), (729, 494, 727), (494, 492, 727), (315, 510, 493), (315, 493, 730), (274, 509, 317), (509, 511, 317), (382, 194, 174), (174, 662, 382), (174, 180, 6), (499, 199, 353), (176, 848, 190), (176, 190, 662), (172, 196, 183), (210, 211, 212), (210, 212, 822), (215, 216, 213), (213, 756, 215), (192, 200, 178), (372, 544, 183), (190, 687, 182), (188, 203, 179), (282, 204, 182), (196, 205, 183), (261, 347, 181), (194, 751, 180), (217, 218, 689), (217, 689, 715), (222, 285, 224), (222, 224, 221), (265, 745, 536), (265, 536, 379), (230, 713, 229), (713, 721, 229), (683, 483, 485), (683, 485, 869), (755, 239, 861), (239, 240, 861), (241, 546, 660), (241, 660, 244), (246, 770, 248), (246, 248, 245), (250, 349, 252), (250, 252, 598), (254, 255, 253), (255, 746, 253), (685, 815, 823), (823, 577, 685), (831, 735, 814), (831, 814, 688), (191, 737, 736), (191, 736, 832), (209, 737, 191), (191, 578, 209), (757, 512, 792), (792, 281, 757), (463, 758, 214), (214, 277, 463), (208, 198, 514), (208, 514, 759), (513, 515, 459), (459, 791, 513), (574, 278, 588), (574, 588, 587), (202, 219, 589), (202, 589, 279), (220, 690, 686), (686, 576, 220), (575, 586, 579), (586, 716, 579), (465, 408, 406), (406, 718, 465), (223, 409, 467), (467, 184, 223), (572, 739, 286), (572, 286, 283), (719, 407, 738), (738, 573, 719), (186, 226, 225), (225, 185, 186), (227, 266, 262), (262, 457, 227), (462, 228, 744), (462, 744, 460), (371, 380, 537), (537, 461, 371), (189, 374, 259), (189, 259, 257), (231, 260, 376), (376, 464, 231), (232, 714, 466), (466, 717, 232), (806, 258, 722), (722, 720, 806), (679, 234, 233), (679, 233, 752), (280, 484, 680), (484, 684, 680), (187, 486, 235), (235, 284, 187), (207, 870, 236), (207, 236, 790), (681, 750, 238), (681, 238, 862), (381, 693, 754), (381, 754, 753), (694, 693, 381), (381, 383, 694), (682, 237, 195), (237, 695, 195), (392, 346, 242), (392, 242, 287), (263, 243, 345), (243, 547, 345), (289, 661, 264), (264, 373, 289), (394, 288, 290), (394, 290, 377), (201, 742, 502), (502, 538, 201), (375, 771, 543), (771, 743, 543), (804, 505, 247), (804, 247, 378), (539, 503, 504), (539, 504, 807), (197, 664, 249), (249, 391, 197), (206, 251, 197), (251, 664, 197), (393, 601, 350), (393, 350, 348), (390, 599, 600), (390, 600, 395), (476, 478, 423), (476, 423, 422), (542, 489, 477), (489, 424, 477), (747, 490, 545), (545, 540, 747), (476, 422, 256), (476, 256, 541), (188, 353, 199), (610, 178, 499), (199, 499, 805), (179, 353, 188), (179, 203, 848), (182, 687, 282), (183, 544, 193), (178, 200, 805), (183, 205, 372), (182, 204, 382), (180, 751, 793), (181, 347, 881), (6, 458, 469), (469, 181, 765), (181, 469, 458), (181, 458, 261), (793, 458, 180), (458, 6, 180), (764, 765, 881), (764, 881, 196), (181, 881, 765), (764, 196, 172), (183, 193, 172), (172, 193, 704), (610, 192, 178), (179, 848, 176), (662, 190, 182), (182, 382, 662), (174, 194, 180), (353, 179, 176), (805, 499, 178)])
me_cube1_001.polygons.foreach_set('use_smooth', [True] * 510)
_uv = me_cube1_001.uv_layers.new(name='UVMap')
_uv.uv.foreach_set('vector', [0.4125, 0.5895, 0.4128, 0.5084, 0.4551, 0.5085, 0.4551, 0.5085, 0.4548, 0.5896, 0.4125, 0.5895, 0.01634, 0.2669, 0.1366, 0.2675, 0.1373, 0.4852, 0.01634, 0.2669, 0.1373, 0.4852, 0.01701, 0.4847, 0.6232, 0.2331, 0.502, 0.2335, 0.5017, 0.1348, 0.6232, 0.2331, 0.5017, 0.1348, 0.5017, 0.1229, 0.5017, 0.1229, 0.5014, 0.02429, 0.6226, 0.02392, 0.5017, 0.1229, 0.6226, 0.02392, 0.6232, 0.2331, 0.5344, 0.3648, 0.4987, 0.3527, 0.4986, 0.3346, 0.5344, 0.3648, 0.4986, 0.3346, 0.5343, 0.3155, 0.3635, 0.01666, 0.4157, 0.0165, 0.4687, 0.2328, 0.4157, 0.0165, 0.468, 0.01634, 0.4687, 0.2328, 0.2595, 0.2335, 0.2589, 0.01699, 0.3112, 0.01682, 0.2595, 0.2335, 0.3112, 0.01682, 0.3635, 0.01666, 0.2595, 0.2335, 0.3635, 0.01666, 0.4687, 0.2328, 0.378, 0.2661, 0.3773, 0.4839, 0.257, 0.4844, 0.3798, 0.2661, 0.2589, 0.4844, 0.2595, 0.2667, 0.2262, 0.4619, 0.1839, 0.462, 0.1836, 0.381, 0.1836, 0.381, 0.2259, 0.3808, 0.2262, 0.4619, 0.1156, 0.2339, 0.115, 0.01668, 0.1209, 0.01666, 0.1275, 0.2339, 0.1156, 0.2339, 0.1209, 0.01666, 0.1275, 0.2339, 0.1209, 0.01666, 0.1269, 0.01665, 0.1269, 0.01665, 0.1357, 0.02536, 0.1358, 0.06765, 0.1269, 0.01665, 0.1358, 0.06765, 0.1358, 0.07275, 0.1269, 0.01665, 0.1358, 0.07275, 0.1358, 0.07784, 0.1269, 0.01665, 0.1358, 0.07784, 0.1359, 0.08294, 0.1269, 0.01665, 0.1359, 0.08294, 0.136, 0.1176, 0.1269, 0.01665, 0.136, 0.1176, 0.136, 0.1227, 0.1269, 0.01665, 0.136, 0.1227, 0.136, 0.1278, 0.1275, 0.2339, 0.1269, 0.01665, 0.136, 0.1278, 0.1275, 0.2339, 0.136, 0.1278, 0.136, 0.1329, 0.1275, 0.2339, 0.136, 0.1329, 0.1361, 0.1675, 0.1275, 0.2339, 0.1361, 0.1675, 0.1361, 0.1726, 0.1275, 0.2339, 0.1361, 0.1726, 0.1362, 0.1777, 0.1275, 0.2339, 0.1362, 0.1777, 0.1362, 0.1828, 0.1275, 0.2339, 0.1362, 0.1828, 0.1363, 0.2251, 0.1762, 0.01649, 0.2255, 0.01634, 0.2168, 0.02511, 0.1762, 0.01649, 0.2168, 0.02511, 0.1357, 0.02536, 0.1762, 0.01649, 0.1357, 0.02536, 0.1269, 0.01665, 0.2262, 0.2336, 0.2174, 0.2249, 0.2172, 0.1826, 0.2262, 0.2336, 0.2172, 0.1826, 0.2172, 0.1775, 0.2262, 0.2336, 0.2172, 0.1775, 0.2172, 0.1724, 0.2262, 0.2336, 0.2172, 0.1724, 0.2172, 0.1673, 0.2262, 0.2336, 0.2172, 0.1673, 0.2171, 0.1326, 0.2262, 0.2336, 0.2171, 0.1326, 0.2171, 0.1275, 0.2262, 0.2336, 0.2171, 0.1275, 0.2255, 0.01634, 0.2171, 0.1275, 0.2171, 0.1224, 0.2255, 0.01634, 0.2171, 0.1224, 0.217, 0.1173, 0.2255, 0.01634, 0.217, 0.1173, 0.2169, 0.08269, 0.2255, 0.01634, 0.2169, 0.08269, 0.2169, 0.0776, 0.2255, 0.01634, 0.2169, 0.0776, 0.2169, 0.0725, 0.2255, 0.01634, 0.2169, 0.0725, 0.2169, 0.0674, 0.2255, 0.01634, 0.2169, 0.0674, 0.2168, 0.02511, 0.2255, 0.01634, 0.1275, 0.2339, 0.1363, 0.2251, 0.2174, 0.2249, 0.2174, 0.2249, 0.2262, 0.2336, 0.1275, 0.2339, 0.1156, 0.2339, 0.1068, 0.2252, 0.1067, 0.1829, 0.1156, 0.2339, 0.1067, 0.1829, 0.1067, 0.1778, 0.1156, 0.2339, 0.1067, 0.1778, 0.1067, 0.1727, 0.1156, 0.2339, 0.1067, 0.1727, 0.1067, 0.1676, 0.1156, 0.2339, 0.1067, 0.1676, 0.1066, 0.133, 0.1156, 0.2339, 0.1066, 0.133, 0.1065, 0.1279, 0.1156, 0.2339, 0.1065, 0.1279, 0.115, 0.01668, 0.1065, 0.1279, 0.1065, 0.1228, 0.115, 0.01668, 0.1065, 0.1228, 0.1065, 0.1177, 0.115, 0.01668, 0.1065, 0.1177, 0.1064, 0.08303, 0.115, 0.01668, 0.1064, 0.08303, 0.1064, 0.07793, 0.115, 0.01668, 0.1064, 0.07793, 0.1064, 0.07284, 0.115, 0.01668, 0.1064, 0.07284, 0.1064, 0.06774, 0.115, 0.01668, 0.1064, 0.06774, 0.1062, 0.02545, 0.115, 0.01668, 0.01701, 0.2343, 0.02576, 0.2255, 0.1068, 0.2252, 0.1068, 0.2252, 0.1156, 0.2339, 0.01701, 0.2343, 0.01634, 0.01699, 0.02515, 0.02569, 0.02528, 0.06799, 0.01634, 0.01699, 0.02528, 0.06799, 0.02529, 0.07309, 0.01634, 0.01699, 0.02529, 0.07309, 0.02531, 0.07818, 0.01634, 0.01699, 0.02531, 0.07818, 0.02533, 0.08328, 0.01634, 0.01699, 0.02533, 0.08328, 0.02543, 0.1179, 0.01634, 0.01699, 0.02543, 0.1179, 0.02545, 0.123, 0.01634, 0.01699, 0.02545, 0.123, 0.02546, 0.1281, 0.01701, 0.2343, 0.01634, 0.01699, 0.02546, 0.1281, 0.01701, 0.2343, 0.02546, 0.1281, 0.02548, 0.1332, 0.01701, 0.2343, 0.02548, 0.1332, 0.02559, 0.1679, 0.01701, 0.2343, 0.02559, 0.1679, 0.0256, 0.173, 0.01701, 0.2343, 0.0256, 0.173, 0.02562, 0.1781, 0.01701, 0.2343, 0.02562, 0.1781, 0.02563, 0.1832, 0.01701, 0.2343, 0.02563, 0.1832, 0.02576, 0.2255, 0.06566, 0.01683, 0.115, 0.01668, 0.1062, 0.02545, 0.06566, 0.01683, 0.1062, 0.02545, 0.02515, 0.02569, 0.06566, 0.01683, 0.02515, 0.02569, 0.01634, 0.01699, 0.3452, 0.5983, 0.3449, 0.5172, 0.3798, 0.5982, 0.3449, 0.5172, 0.3796, 0.5171, 0.3798, 0.5982, 0.2591, 0.5983, 0.2589, 0.5172, 0.2935, 0.5171, 0.2935, 0.5171, 0.2938, 0.5982, 0.2591, 0.5983, 0.2262, 0.5758, 0.1839, 0.5759, 0.1836, 0.4949, 0.1836, 0.4949, 0.2259, 0.4947, 0.2262, 0.5758, 0.59, 0.5084, 0.5902, 0.5895, 0.5556, 0.5896, 0.59, 0.5084, 0.5556, 0.5896, 0.5553, 0.5085, 0.5226, 0.5895, 0.488, 0.5896, 0.4877, 0.5085, 0.4877, 0.5085, 0.5224, 0.5084, 0.5226, 0.5895, 0.1839, 0.3481, 0.1836, 0.2671, 0.2259, 0.2669, 0.2259, 0.2669, 0.2262, 0.348, 0.1839, 0.3481, 0.05447, 0.7455, 0.05471, 0.8237, 0.05243, 0.8238, 0.05447, 0.7455, 0.05243, 0.8238, 0.05219, 0.7455, 0.1272, 0.8238, 0.127, 0.7455, 0.1292, 0.7455, 0.1292, 0.7455, 0.1295, 0.8237, 0.1272, 0.8238, 0.8133, 0.216, 0.8131, 0.1377, 0.8153, 0.1377, 0.8153, 0.1377, 0.8156, 0.216, 0.8133, 0.216, 0.8255, 0.5867, 0.8252, 0.5084, 0.8275, 0.5084, 0.8275, 0.5084, 0.8278, 0.5867, 0.8255, 0.5867, 0.8275, 0.6222, 0.8278, 0.7004, 0.8255, 0.7004, 0.8275, 0.6222, 0.8255, 0.7004, 0.8252, 0.6222, 0.3796, 0.7448, 0.3798, 0.823, 0.3776, 0.823, 0.3796, 0.7448, 0.3776, 0.823, 0.3773, 0.7448, 0.8173, 0.2691, 0.8175, 0.3473, 0.8152, 0.3473, 0.8173, 0.2691, 0.8152, 0.3473, 0.815, 0.2691, 0.3267, 0.823, 0.3265, 0.7448, 0.3287, 0.7448, 0.3287, 0.7448, 0.329, 0.823, 0.3267, 0.823, 0.08982, 0.8238, 0.08958, 0.7455, 0.09186, 0.7455, 0.09186, 0.7455, 0.0921, 0.8237, 0.08982, 0.8238, 0.5179, 0.736, 0.5202, 0.736, 0.5182, 0.8143, 0.5202, 0.736, 0.5205, 0.8143, 0.5182, 0.8143, 0.5556, 0.8143, 0.5553, 0.736, 0.5576, 0.736, 0.5576, 0.736, 0.5578, 0.8143, 0.5556, 0.8143, 0.8173, 0.38, 0.8175, 0.4582, 0.8152, 0.4582, 0.8173, 0.38, 0.8152, 0.4582, 0.815, 0.38, 0.4526, 0.736, 0.4529, 0.8143, 0.4506, 0.8143, 0.4526, 0.736, 0.4506, 0.8143, 0.4504, 0.7361, 0.254, 0.7448, 0.2542, 0.823, 0.2519, 0.823, 0.254, 0.7448, 0.2519, 0.823, 0.2517, 0.7448, 0.2913, 0.7448, 0.2916, 0.823, 0.2893, 0.823, 0.2913, 0.7448, 0.2893, 0.823, 0.2891, 0.7448, 0.4149, 0.8143, 0.4147, 0.7361, 0.417, 0.736, 0.417, 0.736, 0.4172, 0.8143, 0.4149, 0.8143, 0.8154, 0.02392, 0.8157, 0.1022, 0.8134, 0.1022, 0.8154, 0.02392, 0.8134, 0.1022, 0.8131, 0.02392, 0.01699, 0.8237, 0.01723, 0.7455, 0.01951, 0.7455, 0.01951, 0.7455, 0.01927, 0.8238, 0.01699, 0.8237, 0.9606, 0.8426, 0.9606, 0.8449, 0.9561, 0.8459, 0.9561, 0.8459, 0.9561, 0.8408, 0.9606, 0.8426, 0.4551, 0.7034, 0.4506, 0.702, 0.4504, 0.6237, 0.4504, 0.6237, 0.4548, 0.6223, 0.4551, 0.7034, 0.9836, 0.6856, 0.9792, 0.6846, 0.9792, 0.6823, 0.9792, 0.6823, 0.9837, 0.6805, 0.9836, 0.6856, 0.5978, 0.7374, 0.5981, 0.8156, 0.5937, 0.8171, 0.5937, 0.8171, 0.5935, 0.736, 0.5978, 0.7374, 0.3654, 0.9876, 0.3609, 0.9866, 0.361, 0.9843, 0.361, 0.9843, 0.3654, 0.9825, 0.3654, 0.9876, 0.6803, 0.7374, 0.6806, 0.8156, 0.6762, 0.8171, 0.6762, 0.8171, 0.676, 0.736, 0.6803, 0.7374, 0.9836, 0.6445, 0.9837, 0.6468, 0.9792, 0.6478, 0.9792, 0.6478, 0.9792, 0.6427, 0.9836, 0.6445, 0.3312, 0.7121, 0.3267, 0.7107, 0.3265, 0.6324, 0.3265, 0.6324, 0.3309, 0.631, 0.3312, 0.7121, 0.9736, 0.05307, 0.9691, 0.05206, 0.9691, 0.04979, 0.9691, 0.04979, 0.9736, 0.04797, 0.9736, 0.05307, 0.7821, 0.3814, 0.7823, 0.4596, 0.778, 0.4611, 0.778, 0.4611, 0.7777, 0.38, 0.7821, 0.3814, 0.6358, 0.9797, 0.6358, 0.982, 0.6313, 0.983, 0.6313, 0.983, 0.6313, 0.9779, 0.6358, 0.9797, 0.56, 0.7033, 0.5556, 0.7019, 0.5553, 0.6237, 0.5553, 0.6237, 0.5598, 0.6223, 0.56, 0.7033, 0.7058, 0.2188, 0.7013, 0.2174, 0.7011, 0.1392, 0.7011, 0.1392, 0.7055, 0.1377, 0.7058, 0.2188, 0.9733, 0.3871, 0.9688, 0.3861, 0.9688, 0.3838, 0.9688, 0.3838, 0.9733, 0.382, 0.9733, 0.3871, 0.7448, 0.3814, 0.745, 0.4596, 0.7407, 0.4611, 0.7407, 0.4611, 0.7404, 0.38, 0.7448, 0.3814, 0.8747, 0.965, 0.8747, 0.9673, 0.8702, 0.9683, 0.8702, 0.9683, 0.8702, 0.9632, 0.8747, 0.965, 0.8297, 0.9555, 0.8297, 0.9578, 0.8253, 0.9588, 0.8253, 0.9588, 0.8253, 0.9537, 0.8297, 0.9555, 0.7077, 0.3472, 0.7033, 0.3458, 0.703, 0.2676, 0.703, 0.2676, 0.7075, 0.2661, 0.7077, 0.3472, 0.7925, 0.9848, 0.788, 0.9838, 0.788, 0.9816, 0.788, 0.9816, 0.7925, 0.9797, 0.7925, 0.9848, 0.7923, 0.6236, 0.7926, 0.7018, 0.7882, 0.7033, 0.7882, 0.7033, 0.788, 0.6222, 0.7923, 0.6236, 0.9732, 0.2704, 0.9732, 0.2727, 0.9687, 0.2737, 0.9687, 0.2737, 0.9687, 0.2686, 0.9732, 0.2704, 0.0921, 0.7128, 0.08763, 0.7114, 0.08739, 0.6332, 0.08739, 0.6332, 0.09185, 0.6317, 0.0921, 0.7128, 0.983, 0.5513, 0.9785, 0.5503, 0.9785, 0.548, 0.9785, 0.548, 0.983, 0.5462, 0.983, 0.5513, 0.7177, 0.7374, 0.718, 0.8156, 0.7136, 0.817, 0.7136, 0.817, 0.7134, 0.736, 0.7177, 0.7374, 0.9732, 0.4605, 0.9732, 0.4628, 0.9687, 0.4638, 0.9687, 0.4638, 0.9687, 0.4587, 0.9732, 0.4605, 0.7058, 0.105, 0.7013, 0.1036, 0.7011, 0.02535, 0.7011, 0.02535, 0.7055, 0.02392, 0.7058, 0.105, 0.9732, 0.2215, 0.9687, 0.2205, 0.9688, 0.2182, 0.9688, 0.2182, 0.9732, 0.2164, 0.9732, 0.2215, 0.755, 0.6236, 0.7553, 0.7018, 0.7509, 0.7033, 0.7509, 0.7033, 0.7507, 0.6222, 0.755, 0.6236, 0.04689, 0.7128, 0.04243, 0.7114, 0.04219, 0.6332, 0.04219, 0.6332, 0.04664, 0.6317, 0.04689, 0.7128, 0.4582, 0.9756, 0.4537, 0.9746, 0.4537, 0.9724, 0.4537, 0.9724, 0.4582, 0.9705, 0.4582, 0.9756, 0.6351, 0.7374, 0.6354, 0.8156, 0.631, 0.8171, 0.631, 0.8171, 0.6308, 0.736, 0.6351, 0.7374, 0.7187, 0.9747, 0.7187, 0.977, 0.7142, 0.978, 0.7142, 0.978, 0.7142, 0.9729, 0.7187, 0.9747, 0.9563, 0.7737, 0.9518, 0.7727, 0.9518, 0.7705, 0.9518, 0.7705, 0.9563, 0.7686, 0.9563, 0.7737, 0.7428, 0.1391, 0.7431, 0.2174, 0.7387, 0.2188, 0.7387, 0.2188, 0.7385, 0.1377, 0.7428, 0.1391, 0.9732, 0.3082, 0.9732, 0.3105, 0.9687, 0.3115, 0.9687, 0.3115, 0.9687, 0.3064, 0.9732, 0.3082, 0.1295, 0.7128, 0.125, 0.7114, 0.1248, 0.6332, 0.1248, 0.6332, 0.1292, 0.6317, 0.1295, 0.7128, 0.7923, 0.7374, 0.7926, 0.8156, 0.7882, 0.817, 0.7882, 0.817, 0.788, 0.736, 0.7923, 0.7374, 0.4172, 0.9792, 0.4172, 0.9815, 0.4127, 0.9825, 0.4127, 0.9825, 0.4127, 0.9774, 0.4172, 0.9792, 0.2938, 0.7121, 0.2893, 0.7107, 0.2891, 0.6324, 0.2891, 0.6324, 0.2935, 0.631, 0.2938, 0.7121, 0.9563, 0.7359, 0.9518, 0.7349, 0.9518, 0.7327, 0.9518, 0.7327, 0.9563, 0.7308, 0.9563, 0.7359, 0.9731, 0.426, 0.9687, 0.425, 0.9687, 0.4227, 0.9687, 0.4227, 0.9732, 0.4209, 0.9731, 0.426, 0.7448, 0.2676, 0.745, 0.3459, 0.7407, 0.3473, 0.7407, 0.3473, 0.7404, 0.2662, 0.7448, 0.2676, 0.983, 0.5102, 0.983, 0.5125, 0.9785, 0.5135, 0.9785, 0.5135, 0.9785, 0.5084, 0.983, 0.5102, 0.718, 0.7033, 0.7135, 0.7019, 0.7133, 0.6236, 0.7133, 0.6236, 0.7177, 0.6222, 0.718, 0.7033, 0.1969, 0.9814, 0.1969, 0.9837, 0.1925, 0.9847, 0.1925, 0.9847, 0.1924, 0.9796, 0.1969, 0.9814, 0.718, 0.5895, 0.7135, 0.5881, 0.7133, 0.5098, 0.7133, 0.5098, 0.7177, 0.5084, 0.718, 0.5895, 0.9733, 0.3493, 0.9688, 0.3483, 0.9688, 0.346, 0.9688, 0.346, 0.9733, 0.3442, 0.9733, 0.3493, 0.7821, 0.2676, 0.7823, 0.3459, 0.778, 0.3473, 0.778, 0.3473, 0.7777, 0.2662, 0.7821, 0.2676, 0.3283, 0.9848, 0.3283, 0.987, 0.3238, 0.9881, 0.3238, 0.9881, 0.3238, 0.983, 0.3283, 0.9848, 0.7432, 0.105, 0.7387, 0.1036, 0.7385, 0.02535, 0.7385, 0.02535, 0.7429, 0.02392, 0.7432, 0.105, 0.5204, 0.9796, 0.516, 0.9786, 0.516, 0.9763, 0.516, 0.9763, 0.5205, 0.9745, 0.5204, 0.9796, 0.755, 0.7374, 0.7553, 0.8156, 0.7509, 0.817, 0.7509, 0.817, 0.7507, 0.736, 0.755, 0.7374, 0.02093, 0.968, 0.02093, 0.9703, 0.01648, 0.9713, 0.01648, 0.9713, 0.01646, 0.9662, 0.02093, 0.968, 0.4172, 0.7034, 0.4128, 0.702, 0.4125, 0.6237, 0.4125, 0.6237, 0.417, 0.6223, 0.4172, 0.7034, 0.9153, 0.9541, 0.9108, 0.9531, 0.9108, 0.9508, 0.9108, 0.9508, 0.9153, 0.949, 0.9153, 0.9541, 0.7923, 0.5098, 0.7926, 0.5881, 0.7882, 0.5895, 0.7882, 0.5895, 0.788, 0.5084, 0.7923, 0.5098, 0.9735, 0.1186, 0.9735, 0.1209, 0.969, 0.1219, 0.969, 0.1219, 0.969, 0.1168, 0.9735, 0.1186, 0.5226, 0.7033, 0.5182, 0.7019, 0.5179, 0.6237, 0.5179, 0.6237, 0.5224, 0.6223, 0.5226, 0.7033, 0.9732, 0.1837, 0.9687, 0.1827, 0.9688, 0.1804, 0.9688, 0.1804, 0.9732, 0.1786, 0.9732, 0.1837, 0.7802, 0.02532, 0.7805, 0.1036, 0.7761, 0.105, 0.7761, 0.105, 0.7759, 0.02392, 0.7802, 0.02532, 0.9836, 0.6002, 0.9792, 0.5992, 0.9792, 0.5969, 0.9792, 0.5969, 0.9837, 0.5951, 0.9836, 0.6002, 0.1959, 0.7238, 0.1961, 0.8021, 0.1918, 0.8035, 0.1918, 0.8035, 0.1915, 0.7224, 0.1959, 0.7238, 0.9524, 0.9822, 0.9524, 0.9845, 0.948, 0.9855, 0.948, 0.9855, 0.948, 0.9804, 0.9524, 0.9822, 0.7077, 0.4611, 0.7033, 0.4597, 0.703, 0.3814, 0.703, 0.3814, 0.7075, 0.38, 0.7077, 0.4611, 0.5597, 0.9763, 0.5597, 0.9786, 0.5553, 0.9796, 0.5553, 0.9796, 0.5553, 0.9745, 0.5597, 0.9763, 0.2564, 0.7121, 0.2519, 0.7107, 0.2517, 0.6324, 0.2517, 0.6324, 0.2561, 0.631, 0.2564, 0.7121, 0.09185, 0.9735, 0.08739, 0.9725, 0.0874, 0.9702, 0.0874, 0.9702, 0.09186, 0.9684, 0.09185, 0.9735, 0.7801, 0.1391, 0.7804, 0.2174, 0.776, 0.2188, 0.776, 0.2188, 0.7758, 0.1377, 0.7801, 0.1391, 0.5986, 0.983, 0.5942, 0.982, 0.5942, 0.9797, 0.5942, 0.9797, 0.5986, 0.9779, 0.5986, 0.983, 0.755, 0.5098, 0.7553, 0.5881, 0.7509, 0.5895, 0.7509, 0.5895, 0.7507, 0.5084, 0.755, 0.5098, 0.6809, 0.9796, 0.6809, 0.9819, 0.6764, 0.9829, 0.6764, 0.9829, 0.6764, 0.9778, 0.6809, 0.9796, 0.3798, 0.7121, 0.3754, 0.7107, 0.3751, 0.6324, 0.3751, 0.6324, 0.3796, 0.631, 0.3798, 0.7121, 0.8726, 0.5508, 0.8605, 0.5509, 0.8606, 0.5085, 0.8606, 0.5085, 0.8727, 0.5084, 0.8726, 0.5508, 0.6681, 0.5084, 0.6803, 0.5084, 0.6684, 0.5895, 0.6803, 0.5084, 0.6806, 0.5895, 0.6684, 0.5895, 0.8502, 0.2691, 0.8623, 0.2691, 0.8625, 0.3115, 0.8502, 0.2691, 0.8625, 0.3115, 0.8503, 0.3114, 0.6252, 0.3472, 0.6129, 0.3473, 0.6249, 0.2661, 0.6129, 0.3473, 0.6127, 0.2662, 0.6249, 0.2661, 0.1323, 0.8564, 0.1445, 0.8565, 0.1446, 0.8912, 0.1323, 0.8564, 0.1446, 0.8912, 0.1324, 0.8912, 0.0921, 0.599, 0.07983, 0.599, 0.09185, 0.5179, 0.07983, 0.599, 0.07958, 0.518, 0.09185, 0.5179, 0.8374, 0.9209, 0.8253, 0.921, 0.8254, 0.8863, 0.8254, 0.8863, 0.8375, 0.8862, 0.8374, 0.9209, 0.6681, 0.6222, 0.6803, 0.6222, 0.6684, 0.7033, 0.6803, 0.6222, 0.6806, 0.7033, 0.6684, 0.7033, 0.8502, 0.3442, 0.8623, 0.3442, 0.8624, 0.379, 0.8502, 0.3442, 0.8624, 0.379, 0.8503, 0.3789, 0.6252, 0.461, 0.6129, 0.4611, 0.6249, 0.38, 0.6129, 0.4611, 0.6127, 0.38, 0.6249, 0.38, 0.09953, 0.8912, 0.08739, 0.8912, 0.0875, 0.8565, 0.0875, 0.8565, 0.09964, 0.8564, 0.09953, 0.8912, 0.6559, 0.02396, 0.6681, 0.02392, 0.6562, 0.105, 0.6681, 0.02392, 0.6684, 0.105, 0.6562, 0.105, 0.8483, 0.02392, 0.8605, 0.02398, 0.8606, 0.06636, 0.8483, 0.02392, 0.8606, 0.06636, 0.8485, 0.0663, 0.6354, 0.5895, 0.6232, 0.5895, 0.6352, 0.5084, 0.6232, 0.5895, 0.6229, 0.5084, 0.6352, 0.5084, 0.8604, 0.2159, 0.8483, 0.216, 0.8484, 0.1736, 0.8484, 0.1736, 0.8605, 0.1735, 0.8604, 0.2159, 0.6579, 0.38, 0.6701, 0.38, 0.6703, 0.461, 0.6579, 0.38, 0.6703, 0.461, 0.6581, 0.4611, 0.8726, 0.6253, 0.8605, 0.6253, 0.8606, 0.5906, 0.8606, 0.5906, 0.8727, 0.5905, 0.8726, 0.6253, 0.1836, 0.6087, 0.1959, 0.6086, 0.1839, 0.6897, 0.1959, 0.6086, 0.1961, 0.6897, 0.1839, 0.6897, 0.01699, 0.8564, 0.02913, 0.8565, 0.02924, 0.8912, 0.01699, 0.8564, 0.02924, 0.8912, 0.0171, 0.8912, 0.1373, 0.599, 0.125, 0.599, 0.1371, 0.5179, 0.125, 0.599, 0.1248, 0.518, 0.1371, 0.5179, 0.8823, 0.7707, 0.8702, 0.7707, 0.8703, 0.736, 0.8703, 0.736, 0.8824, 0.736, 0.8823, 0.7707, 0.6229, 0.6222, 0.6351, 0.6222, 0.6232, 0.7033, 0.6351, 0.6222, 0.6354, 0.7033, 0.6232, 0.7033, 0.9112, 0.8111, 0.9233, 0.8111, 0.9234, 0.8459, 0.9112, 0.8111, 0.9234, 0.8459, 0.9113, 0.8458, 0.58, 0.461, 0.5677, 0.4611, 0.5797, 0.38, 0.5677, 0.4611, 0.5675, 0.38, 0.5797, 0.38, 0.8252, 0.8111, 0.8374, 0.8111, 0.8375, 0.8535, 0.8252, 0.8111, 0.8375, 0.8535, 0.8254, 0.8535, 0.58, 0.3472, 0.5677, 0.3473, 0.5797, 0.2661, 0.5677, 0.3473, 0.5675, 0.2662, 0.5797, 0.2661, 0.8623, 0.4582, 0.8502, 0.4582, 0.8503, 0.4159, 0.8503, 0.4159, 0.8625, 0.4158, 0.8623, 0.4582, 0.6579, 0.2662, 0.6701, 0.2661, 0.6703, 0.3472, 0.6579, 0.2662, 0.6703, 0.3472, 0.6581, 0.3473, 0.8374, 0.7783, 0.8252, 0.7784, 0.8254, 0.736, 0.8254, 0.736, 0.8375, 0.736, 0.8374, 0.7783, 0.6559, 0.1524, 0.6681, 0.1523, 0.6562, 0.2335, 0.6681, 0.1523, 0.6684, 0.2334, 0.6562, 0.2335, 0.8605, 0.658, 0.8726, 0.6581, 0.8727, 0.7004, 0.8605, 0.658, 0.8727, 0.7004, 0.8606, 0.7004, 0.02886, 0.599, 0.01659, 0.599, 0.02861, 0.5179, 0.01659, 0.599, 0.01634, 0.518, 0.02861, 0.5179, 0.4486, 0.3887, 0.4486, 0.4064, 0.413, 0.4234, 0.413, 0.4234, 0.4128, 0.3711, 0.4486, 0.3887, 0.413, 0.4234, 0.4487, 0.4242, 0.4132, 0.4757, 0.5341, 0.2661, 0.4735, 0.3146, 0.4125, 0.2665, 0.4127, 0.3188, 0.4484, 0.3356, 0.4485, 0.3533, 0.4127, 0.3188, 0.4485, 0.3533, 0.4128, 0.3711, 0.5344, 0.3707, 0.4988, 0.389, 0.4988, 0.3708, 0.9516, 0.9072, 0.948, 0.9022, 0.948, 0.8852, 0.9516, 0.9072, 0.948, 0.8852, 0.9516, 0.8785, 0.559, 0.847, 0.5592, 0.9003, 0.5533, 0.8984, 0.5533, 0.8984, 0.5531, 0.847, 0.559, 0.847, 0.4986, 0.3346, 0.4925, 0.3236, 0.4986, 0.3165, 0.482, 0.3709, 0.4926, 0.3614, 0.4988, 0.3708, 0.4485, 0.3533, 0.4546, 0.3617, 0.4485, 0.371, 0.4651, 0.3174, 0.4545, 0.3243, 0.4484, 0.3178, 0.4653, 0.3709, 0.4546, 0.3803, 0.4485, 0.371, 0.4988, 0.389, 0.4927, 0.3804, 0.4988, 0.3708, 0.4822, 0.4249, 0.4928, 0.4182, 0.4989, 0.4252, 0.4486, 0.4064, 0.4548, 0.4176, 0.4487, 0.4242, 0.4559, 0.8605, 0.4558, 0.882, 0.4522, 0.8788, 0.4582, 0.847, 0.4499, 0.8884, 0.45, 0.8523, 0.5198, 0.8962, 0.5149, 0.8962, 0.515, 0.8527, 0.5198, 0.8962, 0.515, 0.8527, 0.52, 0.8511, 0.8991, 0.2143, 0.8932, 0.216, 0.8934, 0.1625, 0.8991, 0.2143, 0.8934, 0.1625, 0.8993, 0.1625, 0.8993, 0.07736, 0.8935, 0.07737, 0.8992, 0.02557, 0.8935, 0.07737, 0.8933, 0.02392, 0.8992, 0.02557, 0.747, 0.8569, 0.7551, 0.8497, 0.7553, 0.8983, 0.747, 0.8569, 0.7553, 0.8983, 0.7471, 0.893, 0.1445, 0.9525, 0.1409, 0.9459, 0.1446, 0.9239, 0.1409, 0.9459, 0.1409, 0.9289, 0.1446, 0.9239, 0.8785, 0.8184, 0.8784, 0.8549, 0.8702, 0.86, 0.8785, 0.8184, 0.8702, 0.86, 0.8704, 0.8111, 0.1961, 0.8778, 0.188, 0.8851, 0.1878, 0.8362, 0.1961, 0.8778, 0.1878, 0.8362, 0.196, 0.8413, 0.9458, 0.5309, 0.9422, 0.5375, 0.9421, 0.5084, 0.9458, 0.5309, 0.9421, 0.5084, 0.9458, 0.5135, 0.1961, 0.9418, 0.1924, 0.9469, 0.1961, 0.9244, 0.193, 0.9422, 0.1931, 0.9225, 0.1955, 0.9269, 0.932, 0.2741, 0.9359, 0.278, 0.936, 0.3066, 0.936, 0.3066, 0.9321, 0.3115, 0.932, 0.2741, 0.6764, 0.9366, 0.6804, 0.9364, 0.6805, 0.9414, 0.6764, 0.9366, 0.6805, 0.9414, 0.6764, 0.9451, 0.9422, 0.6679, 0.9462, 0.6682, 0.9461, 0.6852, 0.9422, 0.6679, 0.9461, 0.6852, 0.9421, 0.6856, 0.9465, 0.6616, 0.9462, 0.6682, 0.9422, 0.6679, 0.9422, 0.6679, 0.9427, 0.6567, 0.9465, 0.6616, 0.3445, 0.857, 0.3446, 0.9084, 0.3406, 0.9093, 0.3406, 0.9093, 0.3405, 0.8557, 0.3445, 0.857, 0.7919, 0.9471, 0.788, 0.9463, 0.7881, 0.9405, 0.7881, 0.9405, 0.792, 0.9388, 0.7919, 0.9471, 0.4132, 0.9034, 0.4133, 0.847, 0.4172, 0.8487, 0.4132, 0.9034, 0.4172, 0.8487, 0.417, 0.9021, 0.5204, 0.9348, 0.5205, 0.941, 0.5165, 0.9418, 0.5165, 0.9418, 0.5165, 0.933, 0.5204, 0.9348, 0.9054, 0.6487, 0.9056, 0.5951, 0.9095, 0.5978, 0.9054, 0.6487, 0.9095, 0.5978, 0.9093, 0.6464, 0.8951, 0.3442, 0.8991, 0.3459, 0.8991, 0.3554, 0.8951, 0.3442, 0.8991, 0.3554, 0.8951, 0.3565, 0.936, 0.3448, 0.9361, 0.381, 0.9321, 0.3815, 0.9321, 0.3815, 0.932, 0.3442, 0.936, 0.3448, 0.09134, 0.9357, 0.08741, 0.9348, 0.09133, 0.9239, 0.08741, 0.9348, 0.08739, 0.9257, 0.09133, 0.9239, 0.788, 0.8497, 0.7919, 0.851, 0.792, 0.9043, 0.792, 0.9043, 0.7881, 0.9061, 0.788, 0.8497, 0.2915, 0.9437, 0.2916, 0.9495, 0.2877, 0.9503, 0.2877, 0.9503, 0.2876, 0.942, 0.2915, 0.9437, 0.2876, 0.8557, 0.2916, 0.8566, 0.2914, 0.9081, 0.2876, 0.8557, 0.2914, 0.9081, 0.2874, 0.9093, 0.5592, 0.9418, 0.5553, 0.941, 0.5553, 0.9348, 0.5553, 0.9348, 0.5592, 0.933, 0.5592, 0.9418, 0.9056, 0.5084, 0.9095, 0.5094, 0.9093, 0.5612, 0.9093, 0.5612, 0.9054, 0.5624, 0.9056, 0.5084, 0.9519, 0.9415, 0.9521, 0.947, 0.9482, 0.9477, 0.9482, 0.9477, 0.948, 0.9399, 0.9519, 0.9415, 0.8953, 0.4019, 0.8993, 0.4031, 0.8992, 0.4566, 0.8953, 0.4019, 0.8992, 0.4566, 0.8951, 0.4582, 0.2541, 0.9503, 0.2502, 0.9495, 0.2503, 0.9437, 0.2503, 0.9437, 0.2542, 0.942, 0.2541, 0.9503, 0.5942, 0.9037, 0.594, 0.8498, 0.5979, 0.851, 0.5942, 0.9037, 0.5979, 0.851, 0.5981, 0.9028, 0.3282, 0.9437, 0.3283, 0.9495, 0.3244, 0.9503, 0.3244, 0.9503, 0.3243, 0.942, 0.3282, 0.9437, 0.8992, 0.2568, 0.8993, 0.3102, 0.8953, 0.3115, 0.8953, 0.3115, 0.8951, 0.2551, 0.8992, 0.2568, 0.3648, 0.9498, 0.3609, 0.9491, 0.3611, 0.9436, 0.3611, 0.9436, 0.365, 0.942, 0.3648, 0.9498, 0.9321, 0.1786, 0.9361, 0.1792, 0.9359, 0.2153, 0.9321, 0.1786, 0.9359, 0.2153, 0.9319, 0.216, 0.8971, 0.1298, 0.8932, 0.1287, 0.8972, 0.1176, 0.8932, 0.1287, 0.8932, 0.1193, 0.8972, 0.1176, 0.2501, 0.8557, 0.254, 0.858, 0.2542, 0.9065, 0.2542, 0.9065, 0.2503, 0.9093, 0.2501, 0.8557, 0.9054, 0.6814, 0.9093, 0.6831, 0.9093, 0.6922, 0.9054, 0.6814, 0.9093, 0.6922, 0.9054, 0.6932, 0.932, 0.4582, 0.9321, 0.4209, 0.936, 0.4258, 0.932, 0.4582, 0.936, 0.4258, 0.9359, 0.4544, 0.9422, 0.6128, 0.9462, 0.6125, 0.9465, 0.6191, 0.9422, 0.6128, 0.9465, 0.6191, 0.9427, 0.624, 0.9461, 0.5955, 0.9462, 0.6125, 0.9422, 0.6128, 0.9422, 0.6128, 0.9421, 0.5951, 0.9461, 0.5955, 0.4132, 0.936, 0.4172, 0.9397, 0.4132, 0.9445, 0.4172, 0.9397, 0.4172, 0.9447, 0.4132, 0.9445, 0.9152, 0.7737, 0.9151, 0.736, 0.919, 0.7366, 0.9152, 0.7737, 0.919, 0.7366, 0.9191, 0.7732, 0.7187, 0.9402, 0.7148, 0.9385, 0.7187, 0.9309, 0.7148, 0.9385, 0.7148, 0.9314, 0.7187, 0.9309, 0.6349, 0.8526, 0.6348, 0.9015, 0.6308, 0.9037, 0.6308, 0.9037, 0.6309, 0.8498, 0.6349, 0.8526, 0.4543, 0.9283, 0.4582, 0.9282, 0.4582, 0.9356, 0.4543, 0.9283, 0.4582, 0.9356, 0.4543, 0.9378, 0.8703, 0.8927, 0.8742, 0.8933, 0.8741, 0.9298, 0.8741, 0.9298, 0.8702, 0.9305, 0.8703, 0.8927, 0.01699, 0.9239, 0.02093, 0.9262, 0.017, 0.9335, 0.02093, 0.9262, 0.02093, 0.9335, 0.017, 0.9335, 0.6772, 0.8562, 0.6803, 0.858, 0.6804, 0.8958, 0.6772, 0.8562, 0.6804, 0.8958, 0.6773, 0.8979, 0.7514, 0.9309, 0.7553, 0.9314, 0.7553, 0.9385, 0.7514, 0.9309, 0.7553, 0.9385, 0.7514, 0.9402, 0.9321, 0.03494, 0.936, 0.03528, 0.9359, 0.05269, 0.9359, 0.05269, 0.932, 0.05307, 0.9321, 0.03494, 0.9328, 0.02392, 0.9364, 0.02875, 0.9321, 0.03494, 0.9364, 0.02875, 0.936, 0.03528, 0.9321, 0.03494, 0.9112, 0.8785, 0.9152, 0.8825, 0.9153, 0.9115, 0.9112, 0.8785, 0.9153, 0.9115, 0.9113, 0.9163, 0.5942, 0.9365, 0.5981, 0.9364, 0.5981, 0.9416, 0.5942, 0.9365, 0.5981, 0.9416, 0.5942, 0.9452, 0.932, 0.1349, 0.9319, 0.1168, 0.9358, 0.1172, 0.932, 0.1349, 0.9358, 0.1172, 0.9359, 0.1346, 0.6308, 0.9364, 0.6347, 0.9401, 0.6308, 0.9451, 0.6347, 0.9401, 0.6347, 0.9452, 0.6308, 0.9451, 0.8519, 0.1075, 0.8519, 0.1291, 0.8489, 0.132, 0.8489, 0.132, 0.849, 0.1039, 0.8519, 0.1075, 0.932, 0.1349, 0.9359, 0.1346, 0.9363, 0.1411, 0.932, 0.1349, 0.9363, 0.1411, 0.9327, 0.1459, 0.4651, 0.3174, 0.4125, 0.2665, 0.4735, 0.3146, 0.5343, 0.3155, 0.4986, 0.3165, 0.5341, 0.2661, 0.4735, 0.3146, 0.5341, 0.2661, 0.4818, 0.3169, 0.4484, 0.3178, 0.4125, 0.2665, 0.4651, 0.3174, 0.4484, 0.3178, 0.4545, 0.3243, 0.4484, 0.3356, 0.4485, 0.371, 0.4546, 0.3617, 0.4653, 0.3709, 0.4988, 0.3708, 0.4926, 0.3614, 0.4987, 0.3527, 0.4986, 0.3165, 0.4925, 0.3236, 0.4818, 0.3169, 0.4988, 0.3708, 0.4927, 0.3804, 0.482, 0.3709, 0.4485, 0.371, 0.4546, 0.3803, 0.4486, 0.3887, 0.4487, 0.4242, 0.4548, 0.4176, 0.4654, 0.4245, 0.4989, 0.4252, 0.4928, 0.4182, 0.4989, 0.4071, 0.4132, 0.4757, 0.4738, 0.4273, 0.5348, 0.4753, 0.5348, 0.4753, 0.4989, 0.4252, 0.5346, 0.426, 0.4989, 0.4252, 0.5348, 0.4753, 0.4738, 0.4273, 0.4989, 0.4252, 0.4738, 0.4273, 0.4822, 0.4249, 0.4654, 0.4245, 0.4738, 0.4273, 0.4487, 0.4242, 0.4738, 0.4273, 0.4132, 0.4757, 0.4487, 0.4242, 0.5345, 0.3767, 0.5346, 0.426, 0.4989, 0.4071, 0.5345, 0.3767, 0.4989, 0.4071, 0.4988, 0.389, 0.4989, 0.4252, 0.4989, 0.4071, 0.5346, 0.426, 0.5345, 0.3767, 0.4988, 0.389, 0.5344, 0.3707, 0.4988, 0.3708, 0.4987, 0.3527, 0.5344, 0.3707, 0.5344, 0.3707, 0.4987, 0.3527, 0.5344, 0.3648, 0.5343, 0.3155, 0.4986, 0.3346, 0.4986, 0.3165, 0.4484, 0.3178, 0.4484, 0.3356, 0.4127, 0.3188, 0.4128, 0.3711, 0.4485, 0.3533, 0.4485, 0.371, 0.4485, 0.371, 0.4486, 0.3887, 0.4128, 0.3711, 0.413, 0.4234, 0.4486, 0.4064, 0.4487, 0.4242, 0.4125, 0.2665, 0.4484, 0.3178, 0.4127, 0.3188, 0.4818, 0.3169, 0.5341, 0.2661, 0.4986, 0.3165])
me_cube1_001.materials.append(mat_default2)
me_cube1_001.use_remesh_preserve_volume = False
me_cube1_001.use_remesh_preserve_attributes = False
me_cube1_001.use_mirror_vertex_groups = False
me_cube1_001.use_paint_bone_selection = False
me_cube1_001.use_paint_mask = True
me_cube1_001.update()

# ---- objects
ob_cube1 = bpy.data.objects.new('cube1', me_cube1_001)

# ---- transforms, parenting, visibility, modifiers, constraints
ob_cube1.location = (0.0, 0.0, 0.0)
ob_cube1.lineart.crease_threshold = 0.0

# ---- collection membership
col_collection_1.objects.link(ob_cube1)

# ---- scene / render settings (as saved in the file)
scene.frame_start = 1; scene.frame_end = 250; scene.frame_set(1)
scene.render.engine = 'BLENDER_EEVEE_NEXT'
scene.render.image_settings.color_mode = 'RGB'
scene.render.image_settings.compression = 90
scene.render.resolution_percentage = 50
scene.render.dither_intensity = 0.0
scene.render.bake_margin = 2
scene.cycles.use_denoising = False
scene.cycles.samples = 10
scene.cycles.sampling_pattern = 'TABULATED_SOBOL'
scene.cycles.light_sampling_threshold = 0.0
scene.cycles.use_adaptive_sampling = False
scene.cycles.use_light_tree = False
scene.cycles.blur_glossy = 0.0
scene.cycles.volume_bounces = 1
scene.cycles.pixel_filter_type = 'GAUSSIAN'
scene.cycles.sample_clamp_indirect = 0.0
scene.view_settings.view_transform = 'Standard'
bpy.context.view_layer.update()

# ---- added for rendering (the .blend has no active camera and no usable light): camera, sun
cam_auto = bpy.data.cameras.new('AutoCamera')
cam_auto.lens = 50.0
cam_auto.sensor_width = 36.0
cam_auto.clip_end = 1000.0
ob_auto_camera = bpy.data.objects.new('AutoCamera', cam_auto)
scene.collection.objects.link(ob_auto_camera)
ob_auto_camera.location = (2.76779, -3.32135, 3.20066)
ob_auto_camera.rotation_euler = (1.09748, -7.21219e-08, 0.694738)
scene.camera = ob_auto_camera
light_auto_sun = bpy.data.lights.new('AutoSun', 'SUN')
light_auto_sun.energy = 3.0
light_auto_sun.angle = 0.0523599
ob_auto_sun = bpy.data.objects.new('AutoSun', light_auto_sun)
scene.collection.objects.link(ob_auto_sun)
ob_auto_sun.rotation_euler = (0.872665, 0.174533, 0.523599)
bpy.context.view_layer.update()
